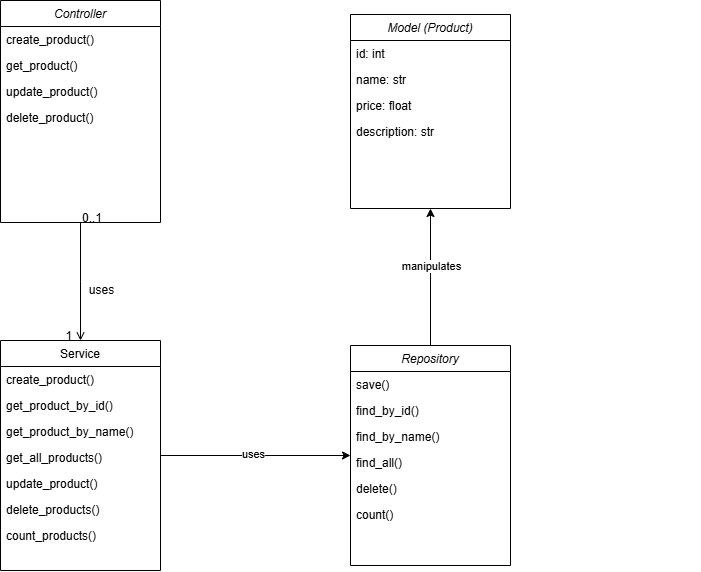

The diagram above was exported from draw.io. Its source (the exported page's mxGraphModel, read from the mxfile embedded in the PNG):
<mxGraphModel dx="915" dy="703" grid="1" gridSize="10" guides="1" tooltips="1" connect="1" arrows="1" fold="1" page="1" pageScale="1" pageWidth="827" pageHeight="1169" math="0" shadow="0">
  <root>
    <mxCell id="WIyWlLk6GJQsqaUBKTNV-0" />
    <mxCell id="WIyWlLk6GJQsqaUBKTNV-1" parent="WIyWlLk6GJQsqaUBKTNV-0" />
    <mxCell id="zkfFHV4jXpPFQw0GAbJ--0" value="Controller" style="swimlane;fontStyle=2;align=center;verticalAlign=top;childLayout=stackLayout;horizontal=1;startSize=26;horizontalStack=0;resizeParent=1;resizeLast=0;collapsible=1;marginBottom=0;rounded=0;shadow=0;strokeWidth=1;" parent="WIyWlLk6GJQsqaUBKTNV-1" vertex="1">
      <mxGeometry x="220" y="80" width="160" height="222" as="geometry">
        <mxRectangle x="230" y="140" width="160" height="26" as="alternateBounds" />
      </mxGeometry>
    </mxCell>
    <mxCell id="zkfFHV4jXpPFQw0GAbJ--1" value="create_product()" style="text;align=left;verticalAlign=top;spacingLeft=4;spacingRight=4;overflow=hidden;rotatable=0;points=[[0,0.5],[1,0.5]];portConstraint=eastwest;" parent="zkfFHV4jXpPFQw0GAbJ--0" vertex="1">
      <mxGeometry y="26" width="160" height="26" as="geometry" />
    </mxCell>
    <mxCell id="zkfFHV4jXpPFQw0GAbJ--2" value="get_product()" style="text;align=left;verticalAlign=top;spacingLeft=4;spacingRight=4;overflow=hidden;rotatable=0;points=[[0,0.5],[1,0.5]];portConstraint=eastwest;rounded=0;shadow=0;html=0;" parent="zkfFHV4jXpPFQw0GAbJ--0" vertex="1">
      <mxGeometry y="52" width="160" height="26" as="geometry" />
    </mxCell>
    <mxCell id="zkfFHV4jXpPFQw0GAbJ--3" value="update_product()" style="text;align=left;verticalAlign=top;spacingLeft=4;spacingRight=4;overflow=hidden;rotatable=0;points=[[0,0.5],[1,0.5]];portConstraint=eastwest;rounded=0;shadow=0;html=0;" parent="zkfFHV4jXpPFQw0GAbJ--0" vertex="1">
      <mxGeometry y="78" width="160" height="26" as="geometry" />
    </mxCell>
    <mxCell id="gobUdny76LE5N4Q9fGFu-0" value="delete_product()" style="text;align=left;verticalAlign=top;spacingLeft=4;spacingRight=4;overflow=hidden;rotatable=0;points=[[0,0.5],[1,0.5]];portConstraint=eastwest;rounded=0;shadow=0;html=0;" vertex="1" parent="zkfFHV4jXpPFQw0GAbJ--0">
      <mxGeometry y="104" width="160" height="26" as="geometry" />
    </mxCell>
    <mxCell id="gobUdny76LE5N4Q9fGFu-22" style="edgeStyle=orthogonalEdgeStyle;rounded=0;orthogonalLoop=1;jettySize=auto;html=1;" edge="1" parent="WIyWlLk6GJQsqaUBKTNV-1" source="zkfFHV4jXpPFQw0GAbJ--17" target="gobUdny76LE5N4Q9fGFu-3">
      <mxGeometry relative="1" as="geometry" />
    </mxCell>
    <mxCell id="gobUdny76LE5N4Q9fGFu-23" value="uses" style="edgeLabel;html=1;align=center;verticalAlign=middle;resizable=0;points=[];" vertex="1" connectable="0" parent="gobUdny76LE5N4Q9fGFu-22">
      <mxGeometry x="-0.0281" y="2" relative="1" as="geometry">
        <mxPoint as="offset" />
      </mxGeometry>
    </mxCell>
    <mxCell id="zkfFHV4jXpPFQw0GAbJ--17" value="Service" style="swimlane;fontStyle=0;align=center;verticalAlign=top;childLayout=stackLayout;horizontal=1;startSize=26;horizontalStack=0;resizeParent=1;resizeLast=0;collapsible=1;marginBottom=0;rounded=0;shadow=0;strokeWidth=1;" parent="WIyWlLk6GJQsqaUBKTNV-1" vertex="1">
      <mxGeometry x="220" y="420" width="160" height="230" as="geometry">
        <mxRectangle x="550" y="140" width="160" height="26" as="alternateBounds" />
      </mxGeometry>
    </mxCell>
    <mxCell id="zkfFHV4jXpPFQw0GAbJ--18" value="create_product()" style="text;align=left;verticalAlign=top;spacingLeft=4;spacingRight=4;overflow=hidden;rotatable=0;points=[[0,0.5],[1,0.5]];portConstraint=eastwest;" parent="zkfFHV4jXpPFQw0GAbJ--17" vertex="1">
      <mxGeometry y="26" width="160" height="26" as="geometry" />
    </mxCell>
    <mxCell id="zkfFHV4jXpPFQw0GAbJ--19" value="get_product_by_id()" style="text;align=left;verticalAlign=top;spacingLeft=4;spacingRight=4;overflow=hidden;rotatable=0;points=[[0,0.5],[1,0.5]];portConstraint=eastwest;rounded=0;shadow=0;html=0;" parent="zkfFHV4jXpPFQw0GAbJ--17" vertex="1">
      <mxGeometry y="52" width="160" height="26" as="geometry" />
    </mxCell>
    <mxCell id="zkfFHV4jXpPFQw0GAbJ--20" value="get_product_by_name()" style="text;align=left;verticalAlign=top;spacingLeft=4;spacingRight=4;overflow=hidden;rotatable=0;points=[[0,0.5],[1,0.5]];portConstraint=eastwest;rounded=0;shadow=0;html=0;" parent="zkfFHV4jXpPFQw0GAbJ--17" vertex="1">
      <mxGeometry y="78" width="160" height="26" as="geometry" />
    </mxCell>
    <mxCell id="zkfFHV4jXpPFQw0GAbJ--21" value="get_all_products()" style="text;align=left;verticalAlign=top;spacingLeft=4;spacingRight=4;overflow=hidden;rotatable=0;points=[[0,0.5],[1,0.5]];portConstraint=eastwest;rounded=0;shadow=0;html=0;" parent="zkfFHV4jXpPFQw0GAbJ--17" vertex="1">
      <mxGeometry y="104" width="160" height="26" as="geometry" />
    </mxCell>
    <mxCell id="zkfFHV4jXpPFQw0GAbJ--22" value="update_product()" style="text;align=left;verticalAlign=top;spacingLeft=4;spacingRight=4;overflow=hidden;rotatable=0;points=[[0,0.5],[1,0.5]];portConstraint=eastwest;rounded=0;shadow=0;html=0;" parent="zkfFHV4jXpPFQw0GAbJ--17" vertex="1">
      <mxGeometry y="130" width="160" height="26" as="geometry" />
    </mxCell>
    <mxCell id="gobUdny76LE5N4Q9fGFu-1" value="delete_products()" style="text;align=left;verticalAlign=top;spacingLeft=4;spacingRight=4;overflow=hidden;rotatable=0;points=[[0,0.5],[1,0.5]];portConstraint=eastwest;rounded=0;shadow=0;html=0;" vertex="1" parent="zkfFHV4jXpPFQw0GAbJ--17">
      <mxGeometry y="156" width="160" height="26" as="geometry" />
    </mxCell>
    <mxCell id="gobUdny76LE5N4Q9fGFu-2" value="count_products()" style="text;align=left;verticalAlign=top;spacingLeft=4;spacingRight=4;overflow=hidden;rotatable=0;points=[[0,0.5],[1,0.5]];portConstraint=eastwest;rounded=0;shadow=0;html=0;" vertex="1" parent="zkfFHV4jXpPFQw0GAbJ--17">
      <mxGeometry y="182" width="160" height="26" as="geometry" />
    </mxCell>
    <mxCell id="zkfFHV4jXpPFQw0GAbJ--26" value="" style="endArrow=open;shadow=0;strokeWidth=1;rounded=0;curved=0;endFill=1;edgeStyle=elbowEdgeStyle;elbow=vertical;" parent="WIyWlLk6GJQsqaUBKTNV-1" source="zkfFHV4jXpPFQw0GAbJ--0" target="zkfFHV4jXpPFQw0GAbJ--17" edge="1">
      <mxGeometry x="0.5" y="41" relative="1" as="geometry">
        <mxPoint x="380" y="192" as="sourcePoint" />
        <mxPoint x="540" y="192" as="targetPoint" />
        <mxPoint x="-40" y="32" as="offset" />
      </mxGeometry>
    </mxCell>
    <mxCell id="zkfFHV4jXpPFQw0GAbJ--27" value="0..1" style="resizable=0;align=left;verticalAlign=bottom;labelBackgroundColor=none;fontSize=12;" parent="zkfFHV4jXpPFQw0GAbJ--26" connectable="0" vertex="1">
      <mxGeometry x="-1" relative="1" as="geometry">
        <mxPoint y="4" as="offset" />
      </mxGeometry>
    </mxCell>
    <mxCell id="zkfFHV4jXpPFQw0GAbJ--28" value="1" style="resizable=0;align=right;verticalAlign=bottom;labelBackgroundColor=none;fontSize=12;" parent="zkfFHV4jXpPFQw0GAbJ--26" connectable="0" vertex="1">
      <mxGeometry x="1" relative="1" as="geometry">
        <mxPoint x="-7" y="4" as="offset" />
      </mxGeometry>
    </mxCell>
    <mxCell id="zkfFHV4jXpPFQw0GAbJ--29" value="uses" style="text;html=1;resizable=0;points=[];;align=center;verticalAlign=middle;labelBackgroundColor=none;rounded=0;shadow=0;strokeWidth=1;fontSize=12;" parent="zkfFHV4jXpPFQw0GAbJ--26" vertex="1" connectable="0">
      <mxGeometry x="0.5" y="49" relative="1" as="geometry">
        <mxPoint x="-29" y="-21" as="offset" />
      </mxGeometry>
    </mxCell>
    <mxCell id="gobUdny76LE5N4Q9fGFu-21" style="edgeStyle=orthogonalEdgeStyle;rounded=0;orthogonalLoop=1;jettySize=auto;html=1;" edge="1" parent="WIyWlLk6GJQsqaUBKTNV-1" source="gobUdny76LE5N4Q9fGFu-3" target="gobUdny76LE5N4Q9fGFu-14">
      <mxGeometry relative="1" as="geometry" />
    </mxCell>
    <mxCell id="gobUdny76LE5N4Q9fGFu-25" value="manipulates" style="edgeLabel;html=1;align=center;verticalAlign=middle;resizable=0;points=[];" vertex="1" connectable="0" parent="gobUdny76LE5N4Q9fGFu-21">
      <mxGeometry x="0.1594" relative="1" as="geometry">
        <mxPoint as="offset" />
      </mxGeometry>
    </mxCell>
    <mxCell id="gobUdny76LE5N4Q9fGFu-3" value="Repository" style="swimlane;fontStyle=2;align=center;verticalAlign=top;childLayout=stackLayout;horizontal=1;startSize=26;horizontalStack=0;resizeParent=1;resizeLast=0;collapsible=1;marginBottom=0;rounded=0;shadow=0;strokeWidth=1;" vertex="1" parent="WIyWlLk6GJQsqaUBKTNV-1">
      <mxGeometry x="570" y="425" width="160" height="220" as="geometry">
        <mxRectangle x="230" y="140" width="160" height="26" as="alternateBounds" />
      </mxGeometry>
    </mxCell>
    <mxCell id="gobUdny76LE5N4Q9fGFu-4" value="save()" style="text;align=left;verticalAlign=top;spacingLeft=4;spacingRight=4;overflow=hidden;rotatable=0;points=[[0,0.5],[1,0.5]];portConstraint=eastwest;" vertex="1" parent="gobUdny76LE5N4Q9fGFu-3">
      <mxGeometry y="26" width="160" height="26" as="geometry" />
    </mxCell>
    <mxCell id="gobUdny76LE5N4Q9fGFu-5" value="find_by_id()" style="text;align=left;verticalAlign=top;spacingLeft=4;spacingRight=4;overflow=hidden;rotatable=0;points=[[0,0.5],[1,0.5]];portConstraint=eastwest;rounded=0;shadow=0;html=0;" vertex="1" parent="gobUdny76LE5N4Q9fGFu-3">
      <mxGeometry y="52" width="160" height="26" as="geometry" />
    </mxCell>
    <mxCell id="gobUdny76LE5N4Q9fGFu-6" value="find_by_name()" style="text;align=left;verticalAlign=top;spacingLeft=4;spacingRight=4;overflow=hidden;rotatable=0;points=[[0,0.5],[1,0.5]];portConstraint=eastwest;rounded=0;shadow=0;html=0;" vertex="1" parent="gobUdny76LE5N4Q9fGFu-3">
      <mxGeometry y="78" width="160" height="26" as="geometry" />
    </mxCell>
    <mxCell id="gobUdny76LE5N4Q9fGFu-7" value="find_all()" style="text;align=left;verticalAlign=top;spacingLeft=4;spacingRight=4;overflow=hidden;rotatable=0;points=[[0,0.5],[1,0.5]];portConstraint=eastwest;rounded=0;shadow=0;html=0;" vertex="1" parent="gobUdny76LE5N4Q9fGFu-3">
      <mxGeometry y="104" width="160" height="26" as="geometry" />
    </mxCell>
    <mxCell id="gobUdny76LE5N4Q9fGFu-12" value="delete()" style="text;align=left;verticalAlign=top;spacingLeft=4;spacingRight=4;overflow=hidden;rotatable=0;points=[[0,0.5],[1,0.5]];portConstraint=eastwest;rounded=0;shadow=0;html=0;" vertex="1" parent="gobUdny76LE5N4Q9fGFu-3">
      <mxGeometry y="130" width="160" height="26" as="geometry" />
    </mxCell>
    <mxCell id="gobUdny76LE5N4Q9fGFu-13" value="count()" style="text;align=left;verticalAlign=top;spacingLeft=4;spacingRight=4;overflow=hidden;rotatable=0;points=[[0,0.5],[1,0.5]];portConstraint=eastwest;rounded=0;shadow=0;html=0;" vertex="1" parent="gobUdny76LE5N4Q9fGFu-3">
      <mxGeometry y="156" width="160" height="26" as="geometry" />
    </mxCell>
    <mxCell id="gobUdny76LE5N4Q9fGFu-10" value="" style="resizable=0;align=left;verticalAlign=bottom;labelBackgroundColor=none;fontSize=12;" connectable="0" vertex="1" parent="WIyWlLk6GJQsqaUBKTNV-1">
      <mxGeometry x="920" y="194.38461538461547" as="geometry" />
    </mxCell>
    <mxCell id="gobUdny76LE5N4Q9fGFu-14" value="Model (Product)" style="swimlane;fontStyle=2;align=center;verticalAlign=top;childLayout=stackLayout;horizontal=1;startSize=26;horizontalStack=0;resizeParent=1;resizeLast=0;collapsible=1;marginBottom=0;rounded=0;shadow=0;strokeWidth=1;" vertex="1" parent="WIyWlLk6GJQsqaUBKTNV-1">
      <mxGeometry x="570" y="94" width="160" height="194" as="geometry">
        <mxRectangle x="230" y="140" width="160" height="26" as="alternateBounds" />
      </mxGeometry>
    </mxCell>
    <mxCell id="gobUdny76LE5N4Q9fGFu-15" value="id: int" style="text;align=left;verticalAlign=top;spacingLeft=4;spacingRight=4;overflow=hidden;rotatable=0;points=[[0,0.5],[1,0.5]];portConstraint=eastwest;" vertex="1" parent="gobUdny76LE5N4Q9fGFu-14">
      <mxGeometry y="26" width="160" height="26" as="geometry" />
    </mxCell>
    <mxCell id="gobUdny76LE5N4Q9fGFu-16" value="name: str" style="text;align=left;verticalAlign=top;spacingLeft=4;spacingRight=4;overflow=hidden;rotatable=0;points=[[0,0.5],[1,0.5]];portConstraint=eastwest;rounded=0;shadow=0;html=0;" vertex="1" parent="gobUdny76LE5N4Q9fGFu-14">
      <mxGeometry y="52" width="160" height="26" as="geometry" />
    </mxCell>
    <mxCell id="gobUdny76LE5N4Q9fGFu-17" value="price: float" style="text;align=left;verticalAlign=top;spacingLeft=4;spacingRight=4;overflow=hidden;rotatable=0;points=[[0,0.5],[1,0.5]];portConstraint=eastwest;rounded=0;shadow=0;html=0;" vertex="1" parent="gobUdny76LE5N4Q9fGFu-14">
      <mxGeometry y="78" width="160" height="26" as="geometry" />
    </mxCell>
    <mxCell id="gobUdny76LE5N4Q9fGFu-18" value="description: str" style="text;align=left;verticalAlign=top;spacingLeft=4;spacingRight=4;overflow=hidden;rotatable=0;points=[[0,0.5],[1,0.5]];portConstraint=eastwest;rounded=0;shadow=0;html=0;" vertex="1" parent="gobUdny76LE5N4Q9fGFu-14">
      <mxGeometry y="104" width="160" height="26" as="geometry" />
    </mxCell>
  </root>
</mxGraphModel>